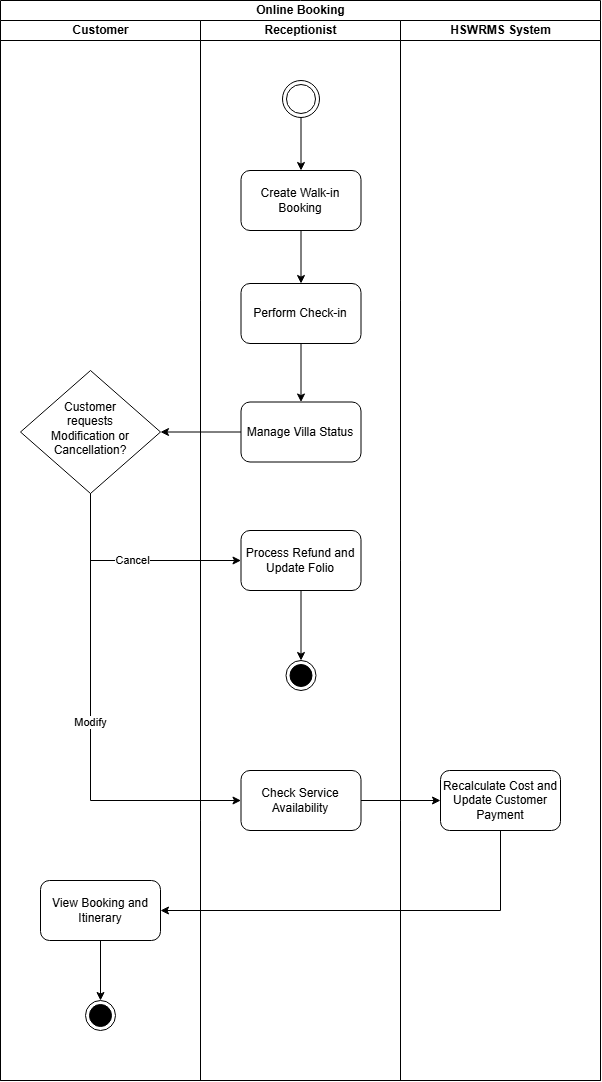

The diagram above was exported from draw.io. Its source (the exported page's mxGraphModel, read from the mxfile embedded in the PNG):
<mxGraphModel dx="2488" dy="1125" grid="0" gridSize="10" guides="1" tooltips="1" connect="1" arrows="1" fold="1" page="1" pageScale="1" pageWidth="850" pageHeight="1100" math="0" shadow="0">
  <root>
    <mxCell id="0" />
    <mxCell id="1" parent="0" />
    <mxCell id="VKtWxgGi23EA1LOx_NyQ-1" parent="1" style="swimlane;childLayout=stackLayout;resizeParent=1;resizeParentMax=0;startSize=20;html=1;" value="Online Booking" vertex="1">
      <mxGeometry height="1080" width="600" x="160" y="160" as="geometry" />
    </mxCell>
    <mxCell id="VKtWxgGi23EA1LOx_NyQ-2" parent="VKtWxgGi23EA1LOx_NyQ-1" style="swimlane;startSize=20;html=1;" value="Customer" vertex="1">
      <mxGeometry height="1060" width="200" y="20" as="geometry" />
    </mxCell>
    <mxCell id="VKtWxgGi23EA1LOx_NyQ-55" parent="VKtWxgGi23EA1LOx_NyQ-2" style="rhombus;whiteSpace=wrap;html=1;shapeInside=1;" value="Customer requests Modification or Cancellation?" vertex="1">
      <mxGeometry height="123" width="140" x="20" y="350" as="geometry" />
    </mxCell>
    <mxCell id="VKtWxgGi23EA1LOx_NyQ-71" edge="1" parent="VKtWxgGi23EA1LOx_NyQ-2" source="VKtWxgGi23EA1LOx_NyQ-68" style="edgeStyle=orthogonalEdgeStyle;rounded=0;orthogonalLoop=1;jettySize=auto;html=1;entryX=0.5;entryY=0;entryDx=0;entryDy=0;" target="VKtWxgGi23EA1LOx_NyQ-70">
      <mxGeometry relative="1" as="geometry" />
    </mxCell>
    <mxCell id="VKtWxgGi23EA1LOx_NyQ-68" parent="VKtWxgGi23EA1LOx_NyQ-2" style="whiteSpace=wrap;html=1;rounded=1;roundedPerimeter=1;" value="View Booking and Itinerary" vertex="1">
      <mxGeometry height="60" width="120" x="40" y="860" as="geometry" />
    </mxCell>
    <mxCell id="VKtWxgGi23EA1LOx_NyQ-70" parent="VKtWxgGi23EA1LOx_NyQ-2" style="ellipse;html=1;shape=endState;fillColor=#000000;strokeColor=#000000;" value="" vertex="1">
      <mxGeometry height="30" width="30" x="85" y="980" as="geometry" />
    </mxCell>
    <mxCell id="VKtWxgGi23EA1LOx_NyQ-11" parent="VKtWxgGi23EA1LOx_NyQ-1" style="swimlane;startSize=20;html=1;" value="Receptionist" vertex="1">
      <mxGeometry height="1060" width="200" x="200" y="20" as="geometry" />
    </mxCell>
    <mxCell id="VKtWxgGi23EA1LOx_NyQ-3" parent="VKtWxgGi23EA1LOx_NyQ-11" style="ellipse;shape=doubleEllipse;html=1;dashed=0;whiteSpace=wrap;aspect=fixed;" value="" vertex="1">
      <mxGeometry height="37" width="37" x="82" y="60" as="geometry" />
    </mxCell>
    <mxCell id="VKtWxgGi23EA1LOx_NyQ-48" parent="VKtWxgGi23EA1LOx_NyQ-11" style="rounded=1;whiteSpace=wrap;html=1;roundedPerimeter=1;" value="Create Walk-in Booking" vertex="1">
      <mxGeometry height="60" width="120" x="40.5" y="150.0000000000001" as="geometry" />
    </mxCell>
    <mxCell id="VKtWxgGi23EA1LOx_NyQ-47" edge="1" parent="VKtWxgGi23EA1LOx_NyQ-11" source="VKtWxgGi23EA1LOx_NyQ-3" style="edgeStyle=orthogonalEdgeStyle;rounded=0;orthogonalLoop=1;jettySize=auto;html=1;" target="VKtWxgGi23EA1LOx_NyQ-48">
      <mxGeometry relative="1" as="geometry">
        <mxPoint x="100.5" y="130.0000000000001" as="targetPoint" />
      </mxGeometry>
    </mxCell>
    <mxCell id="VKtWxgGi23EA1LOx_NyQ-52" edge="1" parent="VKtWxgGi23EA1LOx_NyQ-11" source="VKtWxgGi23EA1LOx_NyQ-50" style="edgeStyle=orthogonalEdgeStyle;rounded=0;orthogonalLoop=1;jettySize=auto;html=1;" target="VKtWxgGi23EA1LOx_NyQ-51" value="">
      <mxGeometry relative="1" as="geometry" />
    </mxCell>
    <mxCell id="VKtWxgGi23EA1LOx_NyQ-50" parent="VKtWxgGi23EA1LOx_NyQ-11" style="rounded=1;whiteSpace=wrap;html=1;roundedPerimeter=1;" value="Perform Check-in" vertex="1">
      <mxGeometry height="60" width="120" x="40.5" y="263.0000000000001" as="geometry" />
    </mxCell>
    <mxCell id="VKtWxgGi23EA1LOx_NyQ-49" edge="1" parent="VKtWxgGi23EA1LOx_NyQ-11" source="VKtWxgGi23EA1LOx_NyQ-48" style="edgeStyle=orthogonalEdgeStyle;rounded=0;orthogonalLoop=1;jettySize=auto;html=1;" target="VKtWxgGi23EA1LOx_NyQ-50">
      <mxGeometry relative="1" as="geometry">
        <mxPoint x="100.5" y="260.0000000000001" as="targetPoint" />
      </mxGeometry>
    </mxCell>
    <mxCell id="VKtWxgGi23EA1LOx_NyQ-51" parent="VKtWxgGi23EA1LOx_NyQ-11" style="whiteSpace=wrap;html=1;rounded=1;roundedPerimeter=1;" value="Manage Villa Status" vertex="1">
      <mxGeometry height="60" width="120" x="40.5" y="381.5000000000001" as="geometry" />
    </mxCell>
    <mxCell id="VKtWxgGi23EA1LOx_NyQ-59" edge="1" parent="VKtWxgGi23EA1LOx_NyQ-11" source="VKtWxgGi23EA1LOx_NyQ-57" style="edgeStyle=orthogonalEdgeStyle;rounded=0;orthogonalLoop=1;jettySize=auto;html=1;" target="VKtWxgGi23EA1LOx_NyQ-60" value="">
      <mxGeometry relative="1" as="geometry" />
    </mxCell>
    <mxCell id="VKtWxgGi23EA1LOx_NyQ-57" parent="VKtWxgGi23EA1LOx_NyQ-11" style="rounded=1;whiteSpace=wrap;html=1;roundedPerimeter=1;" value="Process Refund and Update Folio" vertex="1">
      <mxGeometry height="60" width="120" x="40.5" y="510" as="geometry" />
    </mxCell>
    <mxCell id="VKtWxgGi23EA1LOx_NyQ-58" parent="VKtWxgGi23EA1LOx_NyQ-11" style="shape=waypoint;sketch=0;size=6;pointerEvents=1;points=[];fillColor=default;resizable=0;rotatable=0;perimeter=centerPerimeter;snapToPoint=1;rounded=1;roundedPerimeter=1;strokeColor=none;" value="" vertex="1">
      <mxGeometry height="20" width="20" x="90.5" y="670" as="geometry" />
    </mxCell>
    <mxCell id="VKtWxgGi23EA1LOx_NyQ-60" parent="VKtWxgGi23EA1LOx_NyQ-11" style="ellipse;html=1;shape=endState;fillColor=#000000;strokeColor=#000000;" value="" vertex="1">
      <mxGeometry height="30" width="30" x="85.5" y="640" as="geometry" />
    </mxCell>
    <mxCell id="VKtWxgGi23EA1LOx_NyQ-62" parent="VKtWxgGi23EA1LOx_NyQ-11" style="rounded=1;whiteSpace=wrap;html=1;roundedPerimeter=1;" value="Check Service Availability" vertex="1">
      <mxGeometry height="60" width="120" x="40.5" y="750" as="geometry" />
    </mxCell>
    <mxCell id="VKtWxgGi23EA1LOx_NyQ-12" parent="VKtWxgGi23EA1LOx_NyQ-1" style="swimlane;startSize=20;html=1;" value="HSWRMS System" vertex="1">
      <mxGeometry height="1060" width="200" x="400" y="20" as="geometry" />
    </mxCell>
    <mxCell id="VKtWxgGi23EA1LOx_NyQ-63" parent="VKtWxgGi23EA1LOx_NyQ-12" style="whiteSpace=wrap;html=1;rounded=1;roundedPerimeter=1;" value="Recalculate Cost and Update Customer Payment" vertex="1">
      <mxGeometry height="60" width="120" x="40" y="750" as="geometry" />
    </mxCell>
    <mxCell id="VKtWxgGi23EA1LOx_NyQ-54" edge="1" parent="VKtWxgGi23EA1LOx_NyQ-1" source="VKtWxgGi23EA1LOx_NyQ-51" style="edgeStyle=orthogonalEdgeStyle;rounded=0;orthogonalLoop=1;jettySize=auto;html=1;" target="VKtWxgGi23EA1LOx_NyQ-55">
      <mxGeometry relative="1" as="geometry">
        <mxPoint x="110" y="453" as="targetPoint" />
      </mxGeometry>
    </mxCell>
    <mxCell id="VKtWxgGi23EA1LOx_NyQ-56" edge="1" parent="VKtWxgGi23EA1LOx_NyQ-1" source="VKtWxgGi23EA1LOx_NyQ-55" style="edgeStyle=orthogonalEdgeStyle;rounded=0;orthogonalLoop=1;jettySize=auto;html=1;" target="VKtWxgGi23EA1LOx_NyQ-57" value="Cancel">
      <mxGeometry relative="1" as="geometry">
        <Array as="points">
          <mxPoint x="90" y="560" />
        </Array>
        <mxPoint x="310" y="560" as="targetPoint" />
      </mxGeometry>
    </mxCell>
    <mxCell id="VKtWxgGi23EA1LOx_NyQ-61" edge="1" parent="VKtWxgGi23EA1LOx_NyQ-1" source="VKtWxgGi23EA1LOx_NyQ-55" style="edgeStyle=orthogonalEdgeStyle;rounded=0;orthogonalLoop=1;jettySize=auto;html=1;" target="VKtWxgGi23EA1LOx_NyQ-62" value="Modify">
      <mxGeometry relative="1" as="geometry">
        <Array as="points">
          <mxPoint x="90" y="800" />
        </Array>
        <mxPoint x="300" y="800" as="targetPoint" />
      </mxGeometry>
    </mxCell>
    <mxCell id="VKtWxgGi23EA1LOx_NyQ-64" edge="1" parent="VKtWxgGi23EA1LOx_NyQ-1" source="VKtWxgGi23EA1LOx_NyQ-62" style="edgeStyle=orthogonalEdgeStyle;rounded=0;orthogonalLoop=1;jettySize=auto;html=1;" target="VKtWxgGi23EA1LOx_NyQ-63" value="">
      <mxGeometry relative="1" as="geometry" />
    </mxCell>
    <mxCell id="VKtWxgGi23EA1LOx_NyQ-69" edge="1" parent="VKtWxgGi23EA1LOx_NyQ-1" source="VKtWxgGi23EA1LOx_NyQ-63" style="edgeStyle=orthogonalEdgeStyle;rounded=0;orthogonalLoop=1;jettySize=auto;html=1;" target="VKtWxgGi23EA1LOx_NyQ-68" value="">
      <mxGeometry relative="1" as="geometry">
        <Array as="points">
          <mxPoint x="500" y="910" />
        </Array>
      </mxGeometry>
    </mxCell>
  </root>
</mxGraphModel>